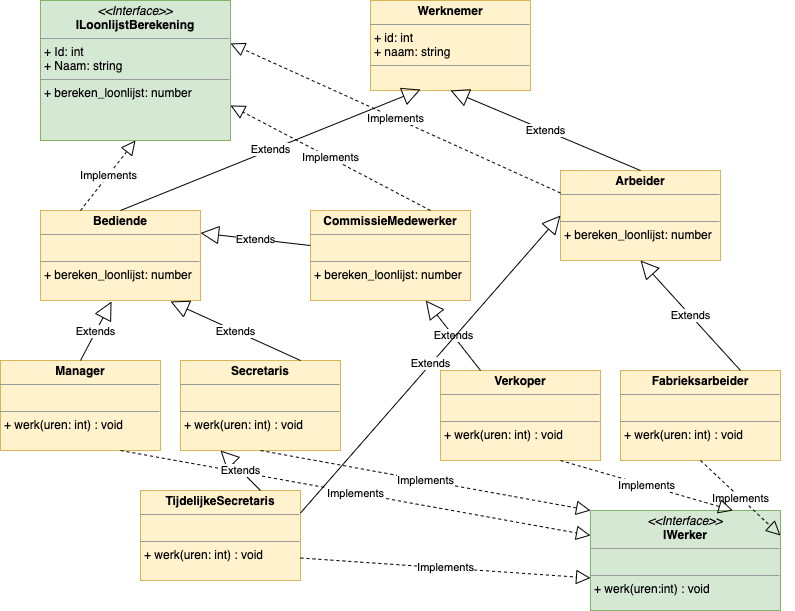

The diagram above was exported from draw.io. Its source (the exported page's mxGraphModel, read from the mxfile embedded in the PNG):
<mxGraphModel dx="943" dy="646" grid="1" gridSize="10" guides="1" tooltips="1" connect="1" arrows="1" fold="1" page="1" pageScale="1" pageWidth="827" pageHeight="1169" math="0" shadow="0">
  <root>
    <mxCell id="0" />
    <mxCell id="1" parent="0" />
    <mxCell id="F-qYeSu6ygtGO0nnu_Up-1" value="&lt;p style=&quot;margin: 0px ; margin-top: 4px ; text-align: center&quot;&gt;&lt;i&gt;&amp;lt;&amp;lt;Interface&amp;gt;&amp;gt;&lt;/i&gt;&lt;br&gt;&lt;b&gt;ILoonlijstBerekening&lt;/b&gt;&lt;/p&gt;&lt;hr size=&quot;1&quot;&gt;&lt;p style=&quot;margin: 0px ; margin-left: 4px&quot;&gt;+ Id: int&lt;br&gt;+ Naam: string&lt;/p&gt;&lt;hr size=&quot;1&quot;&gt;&lt;p style=&quot;margin: 0px ; margin-left: 4px&quot;&gt;+ bereken_loonlijst: number&lt;br&gt;&lt;br&gt;&lt;/p&gt;" style="verticalAlign=top;align=left;overflow=fill;fontSize=12;fontFamily=Helvetica;html=1;fillColor=#d5e8d4;strokeColor=#82b366;" parent="1" vertex="1">
      <mxGeometry x="60" y="50" width="190" height="140" as="geometry" />
    </mxCell>
    <mxCell id="F-qYeSu6ygtGO0nnu_Up-6" value="&lt;p style=&quot;margin: 0px ; margin-top: 4px ; text-align: center&quot;&gt;&lt;b&gt;Werknemer&lt;/b&gt;&lt;/p&gt;&lt;hr size=&quot;1&quot;&gt;&lt;p style=&quot;margin: 0px ; margin-left: 4px&quot;&gt;+ id: int&lt;/p&gt;&lt;p style=&quot;margin: 0px ; margin-left: 4px&quot;&gt;+ naam: string&lt;/p&gt;&lt;hr size=&quot;1&quot;&gt;&lt;p style=&quot;margin: 0px ; margin-left: 4px&quot;&gt;&lt;br&gt;&lt;/p&gt;" style="verticalAlign=top;align=left;overflow=fill;fontSize=12;fontFamily=Helvetica;html=1;fillColor=#fff2cc;strokeColor=#d6b656;" parent="1" vertex="1">
      <mxGeometry x="390" y="50" width="160" height="90" as="geometry" />
    </mxCell>
    <mxCell id="F-qYeSu6ygtGO0nnu_Up-7" value="&lt;p style=&quot;margin: 0px ; margin-top: 4px ; text-align: center&quot;&gt;&lt;b&gt;CommissieMedewerker&lt;/b&gt;&lt;/p&gt;&lt;hr size=&quot;1&quot;&gt;&lt;p style=&quot;margin: 0px ; margin-left: 4px&quot;&gt;&lt;br&gt;&lt;/p&gt;&lt;hr size=&quot;1&quot;&gt;&lt;p style=&quot;margin: 0px ; margin-left: 4px&quot;&gt;+ bereken_loonlijst: number&lt;/p&gt;" style="verticalAlign=top;align=left;overflow=fill;fontSize=12;fontFamily=Helvetica;html=1;fillColor=#fff2cc;strokeColor=#d6b656;" parent="1" vertex="1">
      <mxGeometry x="330" y="260" width="160" height="90" as="geometry" />
    </mxCell>
    <mxCell id="F-qYeSu6ygtGO0nnu_Up-8" value="&lt;p style=&quot;margin: 0px ; margin-top: 4px ; text-align: center&quot;&gt;&lt;b&gt;Bediende&lt;/b&gt;&lt;/p&gt;&lt;hr size=&quot;1&quot;&gt;&lt;p style=&quot;margin: 0px ; margin-left: 4px&quot;&gt;&lt;br&gt;&lt;/p&gt;&lt;hr size=&quot;1&quot;&gt;&lt;p style=&quot;margin: 0px ; margin-left: 4px&quot;&gt;+ bereken_loonlijst: number&lt;/p&gt;" style="verticalAlign=top;align=left;overflow=fill;fontSize=12;fontFamily=Helvetica;html=1;fillColor=#fff2cc;strokeColor=#d6b656;" parent="1" vertex="1">
      <mxGeometry x="60" y="260" width="160" height="90" as="geometry" />
    </mxCell>
    <mxCell id="F-qYeSu6ygtGO0nnu_Up-9" value="&lt;p style=&quot;margin: 0px ; margin-top: 4px ; text-align: center&quot;&gt;&lt;b&gt;Arbeider&lt;/b&gt;&lt;/p&gt;&lt;hr size=&quot;1&quot;&gt;&lt;p style=&quot;margin: 0px ; margin-left: 4px&quot;&gt;&lt;br&gt;&lt;/p&gt;&lt;hr size=&quot;1&quot;&gt;&lt;p style=&quot;margin: 0px ; margin-left: 4px&quot;&gt;+ bereken_loonlijst: number&lt;/p&gt;" style="verticalAlign=top;align=left;overflow=fill;fontSize=12;fontFamily=Helvetica;html=1;fillColor=#fff2cc;strokeColor=#d6b656;" parent="1" vertex="1">
      <mxGeometry x="580" y="220" width="160" height="90" as="geometry" />
    </mxCell>
    <mxCell id="F-qYeSu6ygtGO0nnu_Up-10" value="Extends" style="endArrow=block;endSize=16;endFill=0;html=1;entryX=0.5;entryY=1;entryDx=0;entryDy=0;exitX=0.5;exitY=0;exitDx=0;exitDy=0;" parent="1" source="F-qYeSu6ygtGO0nnu_Up-9" target="F-qYeSu6ygtGO0nnu_Up-6" edge="1">
      <mxGeometry width="160" relative="1" as="geometry">
        <mxPoint x="520" y="450" as="sourcePoint" />
        <mxPoint x="680" y="450" as="targetPoint" />
      </mxGeometry>
    </mxCell>
    <mxCell id="F-qYeSu6ygtGO0nnu_Up-11" value="Extends" style="endArrow=block;endSize=16;endFill=0;html=1;entryX=0.313;entryY=0.989;entryDx=0;entryDy=0;exitX=0.5;exitY=0;exitDx=0;exitDy=0;entryPerimeter=0;" parent="1" source="F-qYeSu6ygtGO0nnu_Up-8" target="F-qYeSu6ygtGO0nnu_Up-6" edge="1">
      <mxGeometry width="160" relative="1" as="geometry">
        <mxPoint x="360" y="330" as="sourcePoint" />
        <mxPoint x="240" y="250" as="targetPoint" />
      </mxGeometry>
    </mxCell>
    <mxCell id="F-qYeSu6ygtGO0nnu_Up-12" value="Extends" style="endArrow=block;endSize=16;endFill=0;html=1;exitX=0;exitY=0.389;exitDx=0;exitDy=0;entryX=1;entryY=0.25;entryDx=0;entryDy=0;exitPerimeter=0;" parent="1" source="F-qYeSu6ygtGO0nnu_Up-7" target="F-qYeSu6ygtGO0nnu_Up-8" edge="1">
      <mxGeometry width="160" relative="1" as="geometry">
        <mxPoint x="520" y="450" as="sourcePoint" />
        <mxPoint x="680" y="450" as="targetPoint" />
      </mxGeometry>
    </mxCell>
    <mxCell id="F-qYeSu6ygtGO0nnu_Up-13" value="Implements" style="endArrow=block;dashed=1;endFill=0;endSize=12;html=1;entryX=1;entryY=0.307;entryDx=0;entryDy=0;exitX=0;exitY=0.25;exitDx=0;exitDy=0;entryPerimeter=0;" parent="1" source="F-qYeSu6ygtGO0nnu_Up-9" target="F-qYeSu6ygtGO0nnu_Up-1" edge="1">
      <mxGeometry width="160" relative="1" as="geometry">
        <mxPoint x="600" y="460" as="sourcePoint" />
        <mxPoint x="660" y="510" as="targetPoint" />
      </mxGeometry>
    </mxCell>
    <mxCell id="F-qYeSu6ygtGO0nnu_Up-14" value="Implements" style="endArrow=block;dashed=1;endFill=0;endSize=12;html=1;entryX=0.5;entryY=1;entryDx=0;entryDy=0;exitX=0.25;exitY=0;exitDx=0;exitDy=0;" parent="1" source="F-qYeSu6ygtGO0nnu_Up-8" target="F-qYeSu6ygtGO0nnu_Up-1" edge="1">
      <mxGeometry width="160" relative="1" as="geometry">
        <mxPoint x="430" y="400" as="sourcePoint" />
        <mxPoint x="530" y="509" as="targetPoint" />
      </mxGeometry>
    </mxCell>
    <mxCell id="F-qYeSu6ygtGO0nnu_Up-16" value="Implements" style="endArrow=block;dashed=1;endFill=0;endSize=12;html=1;entryX=1;entryY=0.75;entryDx=0;entryDy=0;exitX=0.75;exitY=0;exitDx=0;exitDy=0;" parent="1" source="F-qYeSu6ygtGO0nnu_Up-7" target="F-qYeSu6ygtGO0nnu_Up-1" edge="1">
      <mxGeometry width="160" relative="1" as="geometry">
        <mxPoint x="430" y="570" as="sourcePoint" />
        <mxPoint x="510" y="570" as="targetPoint" />
      </mxGeometry>
    </mxCell>
    <mxCell id="hlN0wa7GpUQ5E49UyxrZ-1" value="&lt;p style=&quot;margin: 0px ; margin-top: 4px ; text-align: center&quot;&gt;&lt;b&gt;Manager&lt;/b&gt;&lt;/p&gt;&lt;hr size=&quot;1&quot;&gt;&lt;p style=&quot;margin: 0px ; margin-left: 4px&quot;&gt;&lt;br&gt;&lt;/p&gt;&lt;hr size=&quot;1&quot;&gt;&lt;p style=&quot;margin: 0px ; margin-left: 4px&quot;&gt;+ werk(uren: int) : void&lt;/p&gt;" style="verticalAlign=top;align=left;overflow=fill;fontSize=12;fontFamily=Helvetica;html=1;fillColor=#fff2cc;strokeColor=#d6b656;" parent="1" vertex="1">
      <mxGeometry x="20" y="410" width="160" height="90" as="geometry" />
    </mxCell>
    <mxCell id="hlN0wa7GpUQ5E49UyxrZ-2" value="&lt;p style=&quot;margin: 0px ; margin-top: 4px ; text-align: center&quot;&gt;&lt;b&gt;Secretaris&lt;/b&gt;&lt;/p&gt;&lt;hr size=&quot;1&quot;&gt;&lt;p style=&quot;margin: 0px ; margin-left: 4px&quot;&gt;&lt;br&gt;&lt;/p&gt;&lt;hr size=&quot;1&quot;&gt;&lt;p style=&quot;margin: 0px ; margin-left: 4px&quot;&gt;+ werk(uren: int) : void&lt;/p&gt;" style="verticalAlign=top;align=left;overflow=fill;fontSize=12;fontFamily=Helvetica;html=1;fillColor=#fff2cc;strokeColor=#d6b656;" parent="1" vertex="1">
      <mxGeometry x="200" y="410" width="160" height="90" as="geometry" />
    </mxCell>
    <mxCell id="hlN0wa7GpUQ5E49UyxrZ-3" value="&lt;p style=&quot;margin: 0px ; margin-top: 4px ; text-align: center&quot;&gt;&lt;b&gt;Verkoper&lt;/b&gt;&lt;/p&gt;&lt;hr size=&quot;1&quot;&gt;&lt;p style=&quot;margin: 0px ; margin-left: 4px&quot;&gt;&lt;br&gt;&lt;/p&gt;&lt;hr size=&quot;1&quot;&gt;&lt;p style=&quot;margin: 0px ; margin-left: 4px&quot;&gt;+ werk(uren: int) : void&lt;/p&gt;" style="verticalAlign=top;align=left;overflow=fill;fontSize=12;fontFamily=Helvetica;html=1;fillColor=#fff2cc;strokeColor=#d6b656;" parent="1" vertex="1">
      <mxGeometry x="460" y="420" width="160" height="90" as="geometry" />
    </mxCell>
    <mxCell id="hlN0wa7GpUQ5E49UyxrZ-4" value="&lt;p style=&quot;margin: 0px ; margin-top: 4px ; text-align: center&quot;&gt;&lt;b&gt;Fabrieksarbeider&lt;/b&gt;&lt;/p&gt;&lt;hr size=&quot;1&quot;&gt;&lt;p style=&quot;margin: 0px ; margin-left: 4px&quot;&gt;&lt;br&gt;&lt;/p&gt;&lt;hr size=&quot;1&quot;&gt;&lt;p style=&quot;margin: 0px ; margin-left: 4px&quot;&gt;+ werk(uren: int) : void&lt;/p&gt;" style="verticalAlign=top;align=left;overflow=fill;fontSize=12;fontFamily=Helvetica;html=1;fillColor=#fff2cc;strokeColor=#d6b656;" parent="1" vertex="1">
      <mxGeometry x="640" y="420" width="160" height="90" as="geometry" />
    </mxCell>
    <mxCell id="hlN0wa7GpUQ5E49UyxrZ-5" value="Extends" style="endArrow=block;endSize=16;endFill=0;html=1;exitX=0.5;exitY=0;exitDx=0;exitDy=0;entryX=0.444;entryY=1.011;entryDx=0;entryDy=0;entryPerimeter=0;" parent="1" source="hlN0wa7GpUQ5E49UyxrZ-1" target="F-qYeSu6ygtGO0nnu_Up-8" edge="1">
      <mxGeometry width="160" relative="1" as="geometry">
        <mxPoint x="130" y="420" as="sourcePoint" />
        <mxPoint x="20" y="407.49" as="targetPoint" />
      </mxGeometry>
    </mxCell>
    <mxCell id="hlN0wa7GpUQ5E49UyxrZ-6" value="Extends" style="endArrow=block;endSize=16;endFill=0;html=1;exitX=0.75;exitY=0;exitDx=0;exitDy=0;" parent="1" source="hlN0wa7GpUQ5E49UyxrZ-2" edge="1">
      <mxGeometry width="160" relative="1" as="geometry">
        <mxPoint x="318.96000000000004" y="420" as="sourcePoint" />
        <mxPoint x="190" y="351" as="targetPoint" />
      </mxGeometry>
    </mxCell>
    <mxCell id="hlN0wa7GpUQ5E49UyxrZ-7" value="Extends" style="endArrow=block;endSize=16;endFill=0;html=1;exitX=0.25;exitY=0;exitDx=0;exitDy=0;" parent="1" source="hlN0wa7GpUQ5E49UyxrZ-3" target="F-qYeSu6ygtGO0nnu_Up-7" edge="1">
      <mxGeometry width="160" relative="1" as="geometry">
        <mxPoint x="520" y="420" as="sourcePoint" />
        <mxPoint x="531.04" y="350.99" as="targetPoint" />
      </mxGeometry>
    </mxCell>
    <mxCell id="hlN0wa7GpUQ5E49UyxrZ-8" value="Extends" style="endArrow=block;endSize=16;endFill=0;html=1;exitX=0.75;exitY=0;exitDx=0;exitDy=0;entryX=0.5;entryY=1;entryDx=0;entryDy=0;" parent="1" source="hlN0wa7GpUQ5E49UyxrZ-4" target="F-qYeSu6ygtGO0nnu_Up-9" edge="1">
      <mxGeometry width="160" relative="1" as="geometry">
        <mxPoint x="720" y="420" as="sourcePoint" />
        <mxPoint x="731.04" y="350.99" as="targetPoint" />
      </mxGeometry>
    </mxCell>
    <mxCell id="hlN0wa7GpUQ5E49UyxrZ-9" value="&lt;p style=&quot;margin: 0px ; margin-top: 4px ; text-align: center&quot;&gt;&lt;i&gt;&amp;lt;&amp;lt;Interface&amp;gt;&amp;gt;&lt;/i&gt;&lt;br&gt;&lt;b&gt;IWerker&lt;/b&gt;&lt;/p&gt;&lt;hr size=&quot;1&quot;&gt;&lt;p style=&quot;margin: 0px ; margin-left: 4px&quot;&gt;&lt;br&gt;&lt;/p&gt;&lt;hr size=&quot;1&quot;&gt;&lt;p style=&quot;margin: 0px ; margin-left: 4px&quot;&gt;+ werk(uren:int) : void&lt;br&gt;&lt;br&gt;&lt;/p&gt;" style="verticalAlign=top;align=left;overflow=fill;fontSize=12;fontFamily=Helvetica;html=1;fillColor=#d5e8d4;strokeColor=#82b366;" parent="1" vertex="1">
      <mxGeometry x="610" y="560" width="190" height="100" as="geometry" />
    </mxCell>
    <mxCell id="hlN0wa7GpUQ5E49UyxrZ-10" value="Implements" style="endArrow=block;dashed=1;endFill=0;endSize=12;html=1;entryX=1;entryY=0.25;entryDx=0;entryDy=0;exitX=0.5;exitY=1;exitDx=0;exitDy=0;" parent="1" source="hlN0wa7GpUQ5E49UyxrZ-4" target="hlN0wa7GpUQ5E49UyxrZ-9" edge="1">
      <mxGeometry width="160" relative="1" as="geometry">
        <mxPoint x="734" y="662.02" as="sourcePoint" />
        <mxPoint x="414" y="450" as="targetPoint" />
      </mxGeometry>
    </mxCell>
    <mxCell id="hlN0wa7GpUQ5E49UyxrZ-11" value="Implements" style="endArrow=block;dashed=1;endFill=0;endSize=12;html=1;exitX=0.75;exitY=1;exitDx=0;exitDy=0;entryX=0.75;entryY=0;entryDx=0;entryDy=0;" parent="1" source="hlN0wa7GpUQ5E49UyxrZ-3" edge="1" target="hlN0wa7GpUQ5E49UyxrZ-9">
      <mxGeometry width="160" relative="1" as="geometry">
        <mxPoint x="520" y="510" as="sourcePoint" />
        <mxPoint x="550" y="560" as="targetPoint" />
      </mxGeometry>
    </mxCell>
    <mxCell id="hlN0wa7GpUQ5E49UyxrZ-12" value="Implements" style="endArrow=block;dashed=1;endFill=0;endSize=12;html=1;entryX=0;entryY=0;entryDx=0;entryDy=0;exitX=0.5;exitY=1;exitDx=0;exitDy=0;" parent="1" source="hlN0wa7GpUQ5E49UyxrZ-2" target="hlN0wa7GpUQ5E49UyxrZ-9" edge="1">
      <mxGeometry width="160" relative="1" as="geometry">
        <mxPoint x="360" y="510" as="sourcePoint" />
        <mxPoint x="240" y="585" as="targetPoint" />
      </mxGeometry>
    </mxCell>
    <mxCell id="hlN0wa7GpUQ5E49UyxrZ-13" value="Implements" style="endArrow=block;dashed=1;endFill=0;endSize=12;html=1;entryX=0;entryY=0.25;entryDx=0;entryDy=0;exitX=0.75;exitY=1;exitDx=0;exitDy=0;" parent="1" source="hlN0wa7GpUQ5E49UyxrZ-1" target="hlN0wa7GpUQ5E49UyxrZ-9" edge="1">
      <mxGeometry width="160" relative="1" as="geometry">
        <mxPoint x="160" y="510" as="sourcePoint" />
        <mxPoint x="40" y="585" as="targetPoint" />
      </mxGeometry>
    </mxCell>
    <mxCell id="ckEWezLPgxOUc5jT6zBN-1" value="&lt;p style=&quot;margin: 0px ; margin-top: 4px ; text-align: center&quot;&gt;&lt;b&gt;TijdelijkeSecretaris&lt;/b&gt;&lt;/p&gt;&lt;hr size=&quot;1&quot;&gt;&lt;p style=&quot;margin: 0px ; margin-left: 4px&quot;&gt;&lt;br&gt;&lt;/p&gt;&lt;hr size=&quot;1&quot;&gt;&lt;p style=&quot;margin: 0px ; margin-left: 4px&quot;&gt;+ werk(uren: int) : void&lt;/p&gt;" style="verticalAlign=top;align=left;overflow=fill;fontSize=12;fontFamily=Helvetica;html=1;fillColor=#fff2cc;strokeColor=#d6b656;" vertex="1" parent="1">
      <mxGeometry x="160" y="540" width="160" height="90" as="geometry" />
    </mxCell>
    <mxCell id="ckEWezLPgxOUc5jT6zBN-2" value="Extends" style="endArrow=block;endSize=16;endFill=0;html=1;exitX=0.75;exitY=0;exitDx=0;exitDy=0;entryX=0.25;entryY=1;entryDx=0;entryDy=0;" edge="1" parent="1" source="ckEWezLPgxOUc5jT6zBN-1" target="hlN0wa7GpUQ5E49UyxrZ-2">
      <mxGeometry width="160" relative="1" as="geometry">
        <mxPoint x="250" y="560" as="sourcePoint" />
        <mxPoint x="261.03999999999996" y="490.99" as="targetPoint" />
      </mxGeometry>
    </mxCell>
    <mxCell id="ckEWezLPgxOUc5jT6zBN-3" value="Extends" style="endArrow=block;endSize=16;endFill=0;html=1;exitX=1;exitY=0.25;exitDx=0;exitDy=0;entryX=0;entryY=0.5;entryDx=0;entryDy=0;" edge="1" parent="1" source="ckEWezLPgxOUc5jT6zBN-1" target="F-qYeSu6ygtGO0nnu_Up-9">
      <mxGeometry width="160" relative="1" as="geometry">
        <mxPoint x="280" y="620" as="sourcePoint" />
        <mxPoint x="310" y="570" as="targetPoint" />
      </mxGeometry>
    </mxCell>
    <mxCell id="ckEWezLPgxOUc5jT6zBN-4" value="Implements" style="endArrow=block;dashed=1;endFill=0;endSize=12;html=1;entryX=0;entryY=0.25;entryDx=0;entryDy=0;exitX=1;exitY=0.75;exitDx=0;exitDy=0;" edge="1" parent="1" source="ckEWezLPgxOUc5jT6zBN-1">
      <mxGeometry width="160" relative="1" as="geometry">
        <mxPoint x="140" y="542.5" as="sourcePoint" />
        <mxPoint x="610" y="627.5" as="targetPoint" />
      </mxGeometry>
    </mxCell>
  </root>
</mxGraphModel>